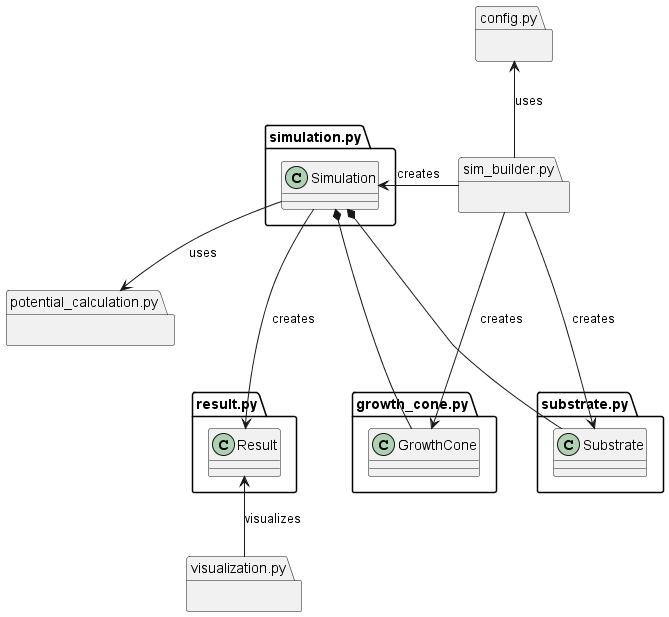

The diagram above was rendered by PlantUML. Its source (embedded in the PNG):
@startuml
package config.py{

}
package growth_cone.py{
    class GrowthCone
}
package potential_calculation.py{
    
}
package result.py{
    class Result
}
package sim_builder.py{
    
}
package simulation.py{
    class Simulation
}
package substrate.py{
    class Substrate
}
package visualization.py{

}

config.py <-- sim_builder.py :  uses 
sim_builder.py --> GrowthCone : creates 
sim_builder.py --> Substrate : creates 
sim_builder.py -> Simulation : creates
Simulation --> potential_calculation.py : uses 
Simulation ---> Result : creates 
Result <-- visualization.py : visualizes

Simulation *--- Substrate 
Simulation *--- GrowthCone
@enduml